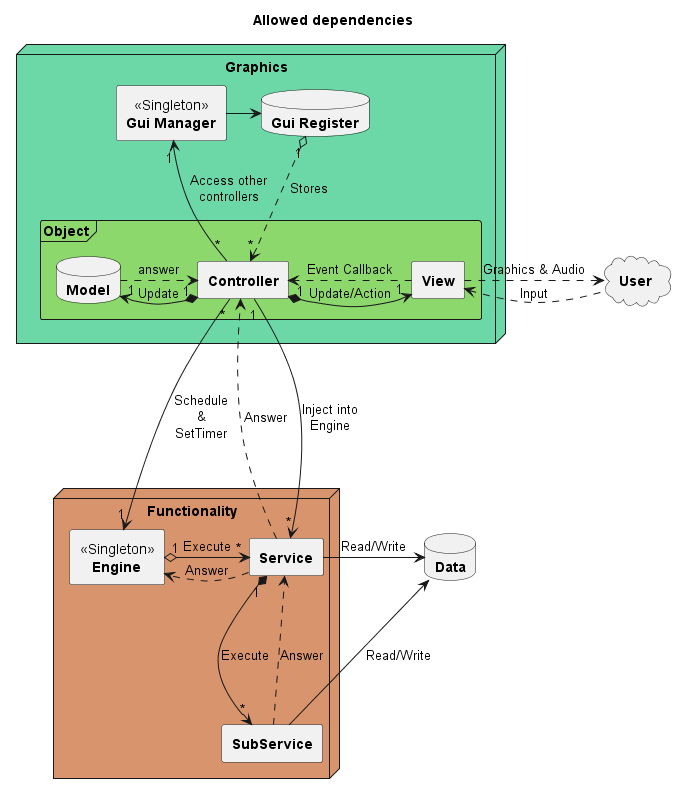

The diagram above was rendered by PlantUML. Its source (embedded in the PNG):
@startuml mvc_architecture

title Allowed dependencies

'!$GRAPHICS_COLOUR = "#D86C6C"
'!$OBJECT_COLOUR = "#D8C36C"
'!$FUNCTIONALITY_COLOUR = "#6CAFD8"

!$GRAPHICS_COLOUR = "#6CD8A8"
!$OBJECT_COLOUR = "#8DD86C"
!$FUNCTIONALITY_COLOUR = "#D8946C"

package Graphics <<node>> $GRAPHICS_COLOUR{

    package "  <<Singleton>>\n<b>Gui Manager" as GuiManager <<rectangle>>{
    }
    package "<b>Gui Register" as GuiRegister <<Database>>{
    }

    package Object <<frame>> $OBJECT_COLOUR{
            package "<b>Controller" as Controller <<rectangle>>{
            }
            package "<b>View" as View <<rectangle>>{
            }
            package "<b>Model" as Model <<Database>>{
        }
    }
}

package "<b>User" as User <<Cloud>>{
}

package Functionality <<node>> $FUNCTIONALITY_COLOUR{
    package "<b>Service" as Service <<rectangle>>{
    }
    package "<b>SubService" as SubService <<rectangle>>{
    }
    package "<<Singleton>>\n   <b>Engine" as Engine <<rectangle>>{
    }
}

package "<b>Data" as Data <<Database>>{
}

'--------------------------------

GuiRegister "1" o.d.> "*" Controller : Stores

GuiManager -l-> GuiRegister

Controller "1" *--r-> "1" View : Update/Action
Controller "1" ---> "*" Service : Inject into\nEngine
Controller "*" ---> "1" Engine : Schedule\n&\nSetTimer
Controller "*" -u-> "1" GuiManager : Access other\ncontrollers

Model "1" <--l-* "1" Controller : Update
Model ...> Controller : answer

View ...> Controller : Event Callback
View <..r. User : Input
View ..r.> User : Graphics & Audio

Data <--l- Service : Read/Write
Data <--l- SubService : Read/Write

Service ...> Controller : Answer
Service "*" <--l-o "1" Engine : Execute
Service ...> Engine : Answer

SubService ...> Service : Answer
Service "1" *---> "*" SubService : Execute






@enduml